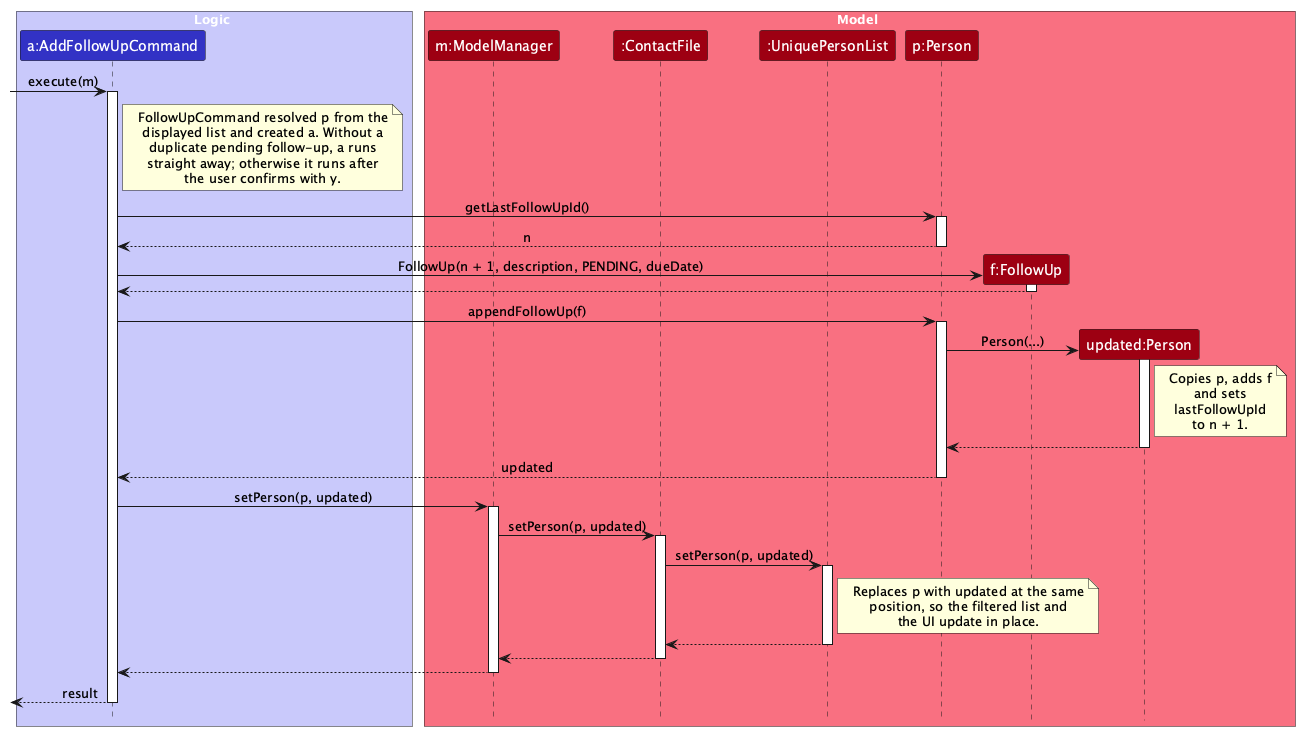

The diagram above was rendered by PlantUML. Its source (embedded in the PNG):
@startuml
!include style.puml
skinparam ArrowFontStyle plain

box Logic LOGIC_COLOR_T1
/'
// @@author Cookiemunchrr
'/
participant "a:AddFollowUpCommand" as AddFollowUpCommand LOGIC_COLOR
end box

box Model MODEL_COLOR_T1
participant "m:ModelManager" as ModelManager MODEL_COLOR
participant ":ContactFile" as ContactFile MODEL_COLOR
participant ":UniquePersonList" as UniquePersonList MODEL_COLOR
participant "p:Person" as Person MODEL_COLOR
participant "f:FollowUp" as FollowUp MODEL_COLOR
participant "updated:Person" as UpdatedPerson MODEL_COLOR
end box

[-> AddFollowUpCommand : execute(m)
activate AddFollowUpCommand

note right of AddFollowUpCommand
  FollowUpCommand resolved p from the
  displayed list and created a. Without a
  duplicate pending follow-up, a runs
  straight away; otherwise it runs after
  the user confirms with y.
end note

AddFollowUpCommand -> Person : getLastFollowUpId()
activate Person
Person --> AddFollowUpCommand : n
deactivate Person

create FollowUp
AddFollowUpCommand -> FollowUp : FollowUp(n + 1, description, PENDING, dueDate)
activate FollowUp
FollowUp --> AddFollowUpCommand
deactivate FollowUp

AddFollowUpCommand -> Person : appendFollowUp(f)
activate Person

create UpdatedPerson
Person -> UpdatedPerson : Person(...)
activate UpdatedPerson
note right of UpdatedPerson
  Copies p, adds f
  and sets
  lastFollowUpId
  to n + 1.
end note
UpdatedPerson --> Person
deactivate UpdatedPerson

Person --> AddFollowUpCommand : updated
deactivate Person

AddFollowUpCommand -> ModelManager : setPerson(p, updated)
activate ModelManager

ModelManager -> ContactFile : setPerson(p, updated)
activate ContactFile

ContactFile -> UniquePersonList : setPerson(p, updated)
activate UniquePersonList
note right of UniquePersonList
  Replaces p with updated at the same
  position, so the filtered list and
  the UI update in place.
end note
UniquePersonList --> ContactFile
deactivate UniquePersonList

ContactFile --> ModelManager
deactivate ContactFile

ModelManager --> AddFollowUpCommand
deactivate ModelManager

[<-- AddFollowUpCommand : result
deactivate AddFollowUpCommand
@enduml